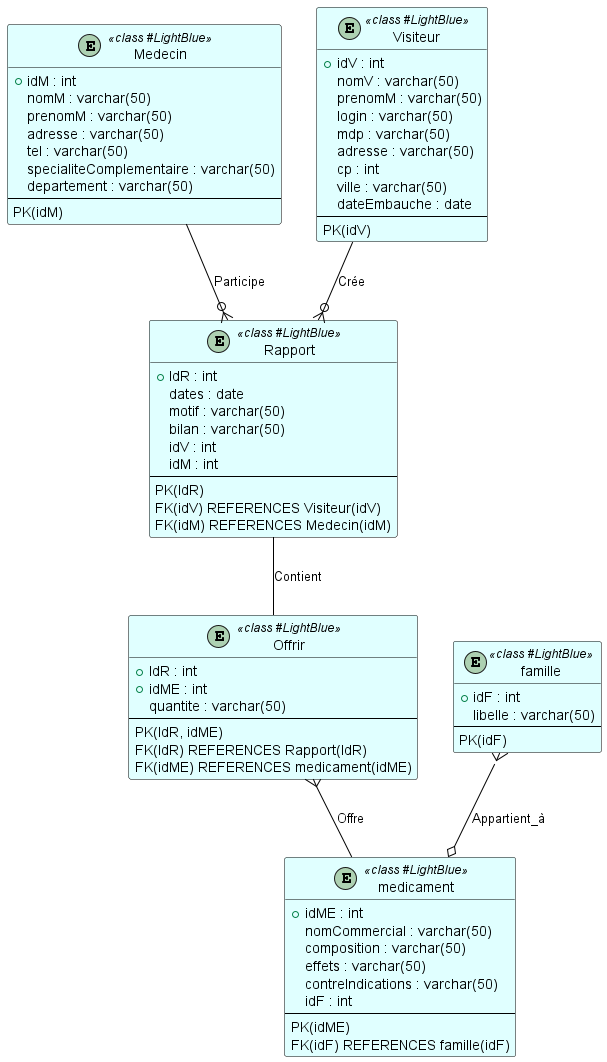

The diagram above was rendered by PlantUML. Its source (embedded in the PNG):
@startuml

!define TableEntity class #LightBlue
!define ReferenceEntity class #FFA07A
!define TableRelation association #2E8B57

skinparam class {
    BackgroundColor LightCyan
    BorderColor Black
    ArrowColor Black
}

entity Medecin << TableEntity >> {
  +idM : int
  nomM : varchar(50)
  prenomM : varchar(50)
  adresse : varchar(50)
  tel : varchar(50)
  specialiteComplementaire : varchar(50)
  departement : varchar(50)
  --
  PK(idM)
}

entity Visiteur << TableEntity >> {
  +idV : int
  nomV : varchar(50)
  prenomM : varchar(50)
  login : varchar(50)
  mdp : varchar(50)
  adresse : varchar(50)
  cp : int
  ville : varchar(50)
  dateEmbauche : date
  --
  PK(idV)
}

entity famille << TableEntity >> {
  +idF : int
  libelle : varchar(50)
  --
  PK(idF)
}

entity Rapport << TableEntity >> {
  +IdR : int
  dates : date
  motif : varchar(50)
  bilan : varchar(50)
  idV : int
  idM : int
  --
  PK(IdR)
  FK(idV) REFERENCES Visiteur(idV)
  FK(idM) REFERENCES Medecin(idM)
}

entity medicament << TableEntity >> {
  +idME : int
  nomCommercial : varchar(50)
  composition : varchar(50)
  effets : varchar(50)
  contreIndications : varchar(50)
  idF : int
  --
  PK(idME)
  FK(idF) REFERENCES famille(idF)
}

entity Offrir << TableEntity >> {
  +IdR : int
  +idME : int
  quantite : varchar(50)
  --
  PK(IdR, idME)
  FK(IdR) REFERENCES Rapport(IdR)
  FK(idME) REFERENCES medicament(idME)
}

Medecin --o{ Rapport : Participe
Visiteur --o{ Rapport : Crée
Rapport -- Offrir : Contient
Offrir }-- medicament : Offre
famille }--o medicament : Appartient_à

@enduml